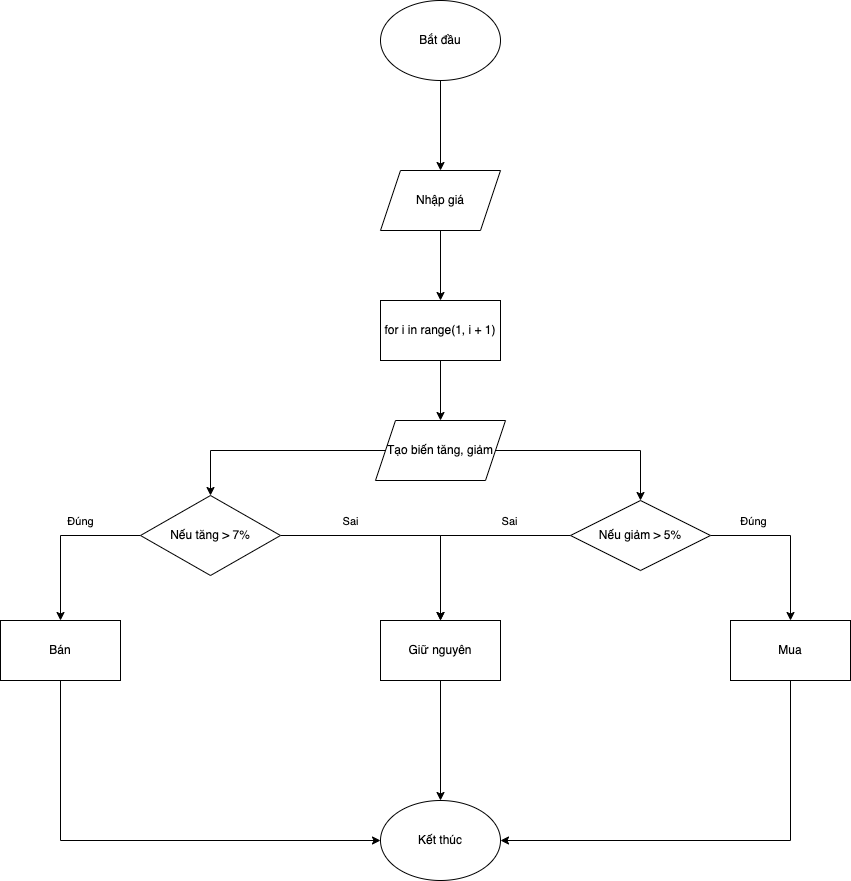

The diagram above was exported from draw.io. Its source (the exported page's mxGraphModel, read from the mxfile embedded in the PNG):
<mxGraphModel dx="1796" dy="646" grid="1" gridSize="10" guides="1" tooltips="1" connect="1" arrows="1" fold="1" page="1" pageScale="1" pageWidth="850" pageHeight="1100" math="0" shadow="0">
  <root>
    <mxCell id="0" />
    <mxCell id="1" parent="0" />
    <mxCell id="vfe4dIg6u2CnoRpVv7kP-3" style="edgeStyle=orthogonalEdgeStyle;rounded=0;orthogonalLoop=1;jettySize=auto;html=1;exitX=0.5;exitY=1;exitDx=0;exitDy=0;entryX=0.5;entryY=0;entryDx=0;entryDy=0;" parent="1" source="vfe4dIg6u2CnoRpVv7kP-1" target="vfe4dIg6u2CnoRpVv7kP-2" edge="1">
      <mxGeometry relative="1" as="geometry" />
    </mxCell>
    <mxCell id="vfe4dIg6u2CnoRpVv7kP-1" value="Bắt đầu&lt;br&gt;" style="ellipse;whiteSpace=wrap;html=1;" parent="1" vertex="1">
      <mxGeometry x="140" y="100" width="120" height="80" as="geometry" />
    </mxCell>
    <mxCell id="vfe4dIg6u2CnoRpVv7kP-8" style="edgeStyle=orthogonalEdgeStyle;rounded=0;orthogonalLoop=1;jettySize=auto;html=1;exitX=0.5;exitY=1;exitDx=0;exitDy=0;entryX=0.5;entryY=0;entryDx=0;entryDy=0;" parent="1" source="vfe4dIg6u2CnoRpVv7kP-2" target="vfe4dIg6u2CnoRpVv7kP-4" edge="1">
      <mxGeometry relative="1" as="geometry" />
    </mxCell>
    <mxCell id="vfe4dIg6u2CnoRpVv7kP-2" value="Nhập giá" style="shape=parallelogram;perimeter=parallelogramPerimeter;whiteSpace=wrap;html=1;fixedSize=1;" parent="1" vertex="1">
      <mxGeometry x="140" y="270" width="120" height="60" as="geometry" />
    </mxCell>
    <mxCell id="vfe4dIg6u2CnoRpVv7kP-6" style="edgeStyle=orthogonalEdgeStyle;rounded=0;orthogonalLoop=1;jettySize=auto;html=1;exitX=0.5;exitY=1;exitDx=0;exitDy=0;" parent="1" source="vfe4dIg6u2CnoRpVv7kP-4" target="vfe4dIg6u2CnoRpVv7kP-5" edge="1">
      <mxGeometry relative="1" as="geometry" />
    </mxCell>
    <mxCell id="vfe4dIg6u2CnoRpVv7kP-4" value="for i in range(1, i + 1)&lt;br&gt;" style="rounded=0;whiteSpace=wrap;html=1;" parent="1" vertex="1">
      <mxGeometry x="140" y="400" width="120" height="60" as="geometry" />
    </mxCell>
    <mxCell id="vfe4dIg6u2CnoRpVv7kP-10" style="edgeStyle=orthogonalEdgeStyle;rounded=0;orthogonalLoop=1;jettySize=auto;html=1;exitX=0;exitY=0.5;exitDx=0;exitDy=0;entryX=0.5;entryY=0;entryDx=0;entryDy=0;" parent="1" source="vfe4dIg6u2CnoRpVv7kP-5" target="vfe4dIg6u2CnoRpVv7kP-9" edge="1">
      <mxGeometry relative="1" as="geometry" />
    </mxCell>
    <mxCell id="vfe4dIg6u2CnoRpVv7kP-12" style="edgeStyle=orthogonalEdgeStyle;rounded=0;orthogonalLoop=1;jettySize=auto;html=1;exitX=1;exitY=0.5;exitDx=0;exitDy=0;entryX=0.5;entryY=0;entryDx=0;entryDy=0;" parent="1" source="vfe4dIg6u2CnoRpVv7kP-5" target="vfe4dIg6u2CnoRpVv7kP-11" edge="1">
      <mxGeometry relative="1" as="geometry" />
    </mxCell>
    <mxCell id="vfe4dIg6u2CnoRpVv7kP-5" value="Tạo biến tăng, giảm" style="shape=parallelogram;perimeter=parallelogramPerimeter;whiteSpace=wrap;html=1;fixedSize=1;" parent="1" vertex="1">
      <mxGeometry x="135" y="520" width="130" height="60" as="geometry" />
    </mxCell>
    <mxCell id="vfe4dIg6u2CnoRpVv7kP-16" style="edgeStyle=orthogonalEdgeStyle;rounded=0;orthogonalLoop=1;jettySize=auto;html=1;exitX=0;exitY=0.5;exitDx=0;exitDy=0;entryX=0.5;entryY=0;entryDx=0;entryDy=0;" parent="1" source="vfe4dIg6u2CnoRpVv7kP-9" target="vfe4dIg6u2CnoRpVv7kP-13" edge="1">
      <mxGeometry relative="1" as="geometry" />
    </mxCell>
    <mxCell id="vfe4dIg6u2CnoRpVv7kP-20" value="Đúng" style="edgeLabel;html=1;align=center;verticalAlign=middle;resizable=0;points=[];" parent="vfe4dIg6u2CnoRpVv7kP-16" connectable="0" vertex="1">
      <mxGeometry x="-0.2606" y="-2" relative="1" as="geometry">
        <mxPoint y="-13" as="offset" />
      </mxGeometry>
    </mxCell>
    <mxCell id="vfe4dIg6u2CnoRpVv7kP-19" style="edgeStyle=orthogonalEdgeStyle;rounded=0;orthogonalLoop=1;jettySize=auto;html=1;exitX=1;exitY=0.5;exitDx=0;exitDy=0;entryX=0.5;entryY=0;entryDx=0;entryDy=0;" parent="1" source="vfe4dIg6u2CnoRpVv7kP-9" target="vfe4dIg6u2CnoRpVv7kP-15" edge="1">
      <mxGeometry relative="1" as="geometry" />
    </mxCell>
    <mxCell id="vfe4dIg6u2CnoRpVv7kP-21" value="Sai" style="edgeLabel;html=1;align=center;verticalAlign=middle;resizable=0;points=[];" parent="vfe4dIg6u2CnoRpVv7kP-19" connectable="0" vertex="1">
      <mxGeometry x="-0.4367" y="-2" relative="1" as="geometry">
        <mxPoint y="-17" as="offset" />
      </mxGeometry>
    </mxCell>
    <mxCell id="vfe4dIg6u2CnoRpVv7kP-9" value="Nếu tăng &amp;gt; 7%" style="rhombus;whiteSpace=wrap;html=1;" parent="1" vertex="1">
      <mxGeometry x="-100" y="595" width="140" height="80" as="geometry" />
    </mxCell>
    <mxCell id="vfe4dIg6u2CnoRpVv7kP-17" style="edgeStyle=orthogonalEdgeStyle;rounded=0;orthogonalLoop=1;jettySize=auto;html=1;exitX=1;exitY=0.5;exitDx=0;exitDy=0;" parent="1" source="vfe4dIg6u2CnoRpVv7kP-11" target="vfe4dIg6u2CnoRpVv7kP-14" edge="1">
      <mxGeometry relative="1" as="geometry" />
    </mxCell>
    <mxCell id="vfe4dIg6u2CnoRpVv7kP-23" value="Đúng&lt;br&gt;" style="edgeLabel;html=1;align=center;verticalAlign=middle;resizable=0;points=[];" parent="vfe4dIg6u2CnoRpVv7kP-17" connectable="0" vertex="1">
      <mxGeometry x="-0.4909" y="1" relative="1" as="geometry">
        <mxPoint y="-14" as="offset" />
      </mxGeometry>
    </mxCell>
    <mxCell id="vfe4dIg6u2CnoRpVv7kP-18" style="edgeStyle=orthogonalEdgeStyle;rounded=0;orthogonalLoop=1;jettySize=auto;html=1;exitX=0;exitY=0.5;exitDx=0;exitDy=0;entryX=0.5;entryY=0;entryDx=0;entryDy=0;" parent="1" source="vfe4dIg6u2CnoRpVv7kP-11" target="vfe4dIg6u2CnoRpVv7kP-15" edge="1">
      <mxGeometry relative="1" as="geometry" />
    </mxCell>
    <mxCell id="vfe4dIg6u2CnoRpVv7kP-22" value="Sai" style="edgeLabel;html=1;align=center;verticalAlign=middle;resizable=0;points=[];" parent="vfe4dIg6u2CnoRpVv7kP-18" connectable="0" vertex="1">
      <mxGeometry x="-0.4233" relative="1" as="geometry">
        <mxPoint y="-15" as="offset" />
      </mxGeometry>
    </mxCell>
    <mxCell id="vfe4dIg6u2CnoRpVv7kP-11" value="Nếu giảm &amp;gt; 5%" style="rhombus;whiteSpace=wrap;html=1;" parent="1" vertex="1">
      <mxGeometry x="330" y="600" width="140" height="70" as="geometry" />
    </mxCell>
    <mxCell id="vfe4dIg6u2CnoRpVv7kP-28" style="edgeStyle=orthogonalEdgeStyle;rounded=0;orthogonalLoop=1;jettySize=auto;html=1;exitX=0.5;exitY=1;exitDx=0;exitDy=0;entryX=0;entryY=0.5;entryDx=0;entryDy=0;endArrow=classic;endFill=1;" parent="1" source="vfe4dIg6u2CnoRpVv7kP-13" target="vfe4dIg6u2CnoRpVv7kP-24" edge="1">
      <mxGeometry relative="1" as="geometry" />
    </mxCell>
    <mxCell id="vfe4dIg6u2CnoRpVv7kP-13" value="Bán" style="rounded=0;whiteSpace=wrap;html=1;" parent="1" vertex="1">
      <mxGeometry x="-240" y="720" width="120" height="60" as="geometry" />
    </mxCell>
    <mxCell id="vfe4dIg6u2CnoRpVv7kP-29" style="edgeStyle=orthogonalEdgeStyle;rounded=0;orthogonalLoop=1;jettySize=auto;html=1;exitX=0.5;exitY=1;exitDx=0;exitDy=0;entryX=1;entryY=0.5;entryDx=0;entryDy=0;endArrow=classic;endFill=1;" parent="1" source="vfe4dIg6u2CnoRpVv7kP-14" target="vfe4dIg6u2CnoRpVv7kP-24" edge="1">
      <mxGeometry relative="1" as="geometry" />
    </mxCell>
    <mxCell id="vfe4dIg6u2CnoRpVv7kP-14" value="Mua" style="rounded=0;whiteSpace=wrap;html=1;" parent="1" vertex="1">
      <mxGeometry x="490" y="720" width="120" height="60" as="geometry" />
    </mxCell>
    <mxCell id="vfe4dIg6u2CnoRpVv7kP-25" style="edgeStyle=orthogonalEdgeStyle;rounded=0;orthogonalLoop=1;jettySize=auto;html=1;exitX=0.5;exitY=1;exitDx=0;exitDy=0;entryX=0.5;entryY=0;entryDx=0;entryDy=0;" parent="1" source="vfe4dIg6u2CnoRpVv7kP-15" target="vfe4dIg6u2CnoRpVv7kP-24" edge="1">
      <mxGeometry relative="1" as="geometry" />
    </mxCell>
    <mxCell id="vfe4dIg6u2CnoRpVv7kP-15" value="Giữ nguyên" style="rounded=0;whiteSpace=wrap;html=1;" parent="1" vertex="1">
      <mxGeometry x="140" y="720" width="120" height="60" as="geometry" />
    </mxCell>
    <mxCell id="vfe4dIg6u2CnoRpVv7kP-24" value="Kết thúc" style="ellipse;whiteSpace=wrap;html=1;" parent="1" vertex="1">
      <mxGeometry x="140" y="900" width="120" height="80" as="geometry" />
    </mxCell>
  </root>
</mxGraphModel>